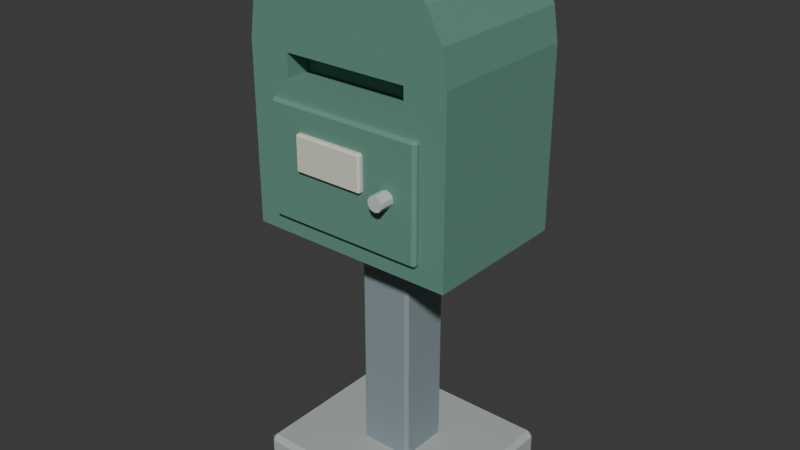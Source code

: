 # Source: source.blend  (saved by Blender 4.3.34; exported with 4.5.12 LTS)
import bpy
from mathutils import Matrix  # noqa: F401  (used for matrix-valued properties, if any)

bpy.ops.wm.read_factory_settings(use_empty=True)
scene = bpy.context.scene
scene.name = 'Scene'

# ---- collections
col_collection = bpy.data.collections.new('Collection'); scene.collection.children.link(col_collection)

# ---- materials (node trees are filled in below, after node groups)
mat_teal = bpy.data.materials.new('teal')
mat_teal.diffuse_color = (0.12, 0.28, 0.22, 1.0)
mat_stone = bpy.data.materials.new('stone')
mat_stone.diffuse_color = (0.42, 0.47, 0.45, 1.0)
mat_steel = bpy.data.materials.new('steel')
mat_steel.diffuse_color = (0.24, 0.3, 0.32, 1.0)
mat_frame = bpy.data.materials.new('frame')
mat_frame.diffuse_color = (0.55, 0.6, 0.6, 1.0)
mat_cream = bpy.data.materials.new('cream')
mat_cream.diffuse_color = (0.72, 0.71, 0.6, 1.0)

# ---- material node trees
mat_teal.use_nodes = True; mat_teal.node_tree.nodes.clear()
_N = mat_teal.node_tree.nodes; _L = mat_teal.node_tree.links
n0 = _N.new('ShaderNodeBsdfPrincipled'); n0.name = 'Principled BSDF'; n0.location = (10, 300)
n0.inputs[0].default_value = (0.12, 0.28, 0.22, 1.0)
n0.inputs[2].default_value = 0.83
n1 = _N.new('ShaderNodeOutputMaterial'); n1.name = 'Material Output'; n1.location = (300, 300)
_L.new(n0.outputs[0], n1.inputs[0])
n1.is_active_output = True
mat_stone.use_nodes = True; mat_stone.node_tree.nodes.clear()
_N = mat_stone.node_tree.nodes; _L = mat_stone.node_tree.links
n0 = _N.new('ShaderNodeBsdfPrincipled'); n0.name = 'Principled BSDF'; n0.location = (10, 300)
n0.inputs[0].default_value = (0.42, 0.47, 0.45, 1.0)
n0.inputs[2].default_value = 0.83
n1 = _N.new('ShaderNodeOutputMaterial'); n1.name = 'Material Output'; n1.location = (300, 300)
_L.new(n0.outputs[0], n1.inputs[0])
n1.is_active_output = True
mat_steel.use_nodes = True; mat_steel.node_tree.nodes.clear()
_N = mat_steel.node_tree.nodes; _L = mat_steel.node_tree.links
n0 = _N.new('ShaderNodeBsdfPrincipled'); n0.name = 'Principled BSDF'; n0.location = (10, 300)
n0.inputs[0].default_value = (0.24, 0.3, 0.32, 1.0)
n0.inputs[2].default_value = 0.83
n1 = _N.new('ShaderNodeOutputMaterial'); n1.name = 'Material Output'; n1.location = (300, 300)
_L.new(n0.outputs[0], n1.inputs[0])
n1.is_active_output = True
mat_frame.use_nodes = True; mat_frame.node_tree.nodes.clear()
_N = mat_frame.node_tree.nodes; _L = mat_frame.node_tree.links
n0 = _N.new('ShaderNodeBsdfPrincipled'); n0.name = 'Principled BSDF'; n0.location = (10, 300)
n0.inputs[0].default_value = (0.55, 0.6, 0.6, 1.0)
n0.inputs[2].default_value = 0.83
n1 = _N.new('ShaderNodeOutputMaterial'); n1.name = 'Material Output'; n1.location = (300, 300)
_L.new(n0.outputs[0], n1.inputs[0])
n1.is_active_output = True
mat_cream.use_nodes = True; mat_cream.node_tree.nodes.clear()
_N = mat_cream.node_tree.nodes; _L = mat_cream.node_tree.links
n0 = _N.new('ShaderNodeBsdfPrincipled'); n0.name = 'Principled BSDF'; n0.location = (10, 300)
n0.inputs[0].default_value = (0.72, 0.71, 0.6, 1.0)
n0.inputs[2].default_value = 0.83
n1 = _N.new('ShaderNodeOutputMaterial'); n1.name = 'Material Output'; n1.location = (300, 300)
_L.new(n0.outputs[0], n1.inputs[0])
n1.is_active_output = True

# ---- world
world_world = bpy.data.worlds.new('World'); scene.world = world_world
world_world.use_nodes = True; world_world.node_tree.nodes.clear()
_N = world_world.node_tree.nodes; _L = world_world.node_tree.links
n0 = _N.new('ShaderNodeOutputWorld'); n0.name = 'World Output'; n0.location = (300, 300)
n1 = _N.new('ShaderNodeBackground'); n1.name = 'Background'; n1.location = (10, 300)
n1.inputs[0].default_value = (0.05088, 0.05088, 0.05088, 1.0)
_L.new(n1.outputs[0], n0.inputs[0])
n0.is_active_output = True
world_world.color = (0.05088, 0.05088, 0.05088)
world_world.sun_shadow_jitter_overblur = 0.0

# ---- meshes
me_arched_letterbox_body = bpy.data.meshes.new('Arched letterbox body')
me_arched_letterbox_body.from_pydata([(-0.25, -0.18, 0.66), (0.25, -0.18, 0.66), (0.25, -0.18, 1.08), (-0.15, -0.12, 1.012), (0.2378, -0.18, 1.157), (-0.15, -0.12, 1.067), (0.2023, -0.18, 1.227), (0.1469, -0.18, 1.282), (0.07725, -0.18, 1.318), (0.15, -0.12, 1.012), (0.15, -0.12, 1.067), (1.531e-17, -0.18, 1.33), (-0.07725, -0.18, 1.318), (-0.1469, -0.18, 1.282), (-0.2023, -0.18, 1.227), (-0.2378, -0.18, 1.157), (-0.25, -0.18, 1.08), (-0.25, 0.18, 0.66), (0.25, 0.18, 0.66), (0.25, 0.18, 1.08), (0.2378, 0.18, 1.157), (0.2023, 0.18, 1.227), (0.1469, 0.18, 1.282), (0.07725, 0.18, 1.318), (1.531e-17, 0.18, 1.33), (-0.07725, 0.18, 1.318), (-0.1469, 0.18, 1.282), (-0.2023, 0.18, 1.227), (-0.2378, 0.18, 1.157), (-0.25, 0.18, 1.08), (0.15, -0.18, 1.012), (0.15, -0.18, 1.067), (-0.15, -0.18, 1.067), (-0.15, -0.18, 1.012)], [], [(2, 4, 6, 7, 8, 11, 12, 13, 14, 32, 31), (14, 15, 16, 0, 1, 2, 31, 30, 33, 32), (23, 22, 21, 20, 19, 18, 17, 29, 28, 27, 26, 25, 24), (0, 17, 18, 1), (1, 18, 19, 2), (2, 19, 20, 4), (4, 20, 21, 6), (6, 21, 22, 7), (7, 22, 23, 8), (8, 23, 24, 11), (11, 24, 25, 12), (12, 25, 26, 13), (13, 26, 27, 14), (14, 27, 28, 15), (15, 28, 29, 16), (16, 29, 17, 0), (3, 5, 32, 33), (3, 9, 10, 5), (10, 9, 30, 31), (30, 9, 3, 33), (5, 10, 31, 32)])
_uv = me_arched_letterbox_body.uv_layers.new(name='UVMap')
_uv.uv.foreach_set('vector', [0.0, 0.0, 0.0, 0.0, 0.0, 0.0, 0.0, 0.0, 0.0, 0.0, 0.0, 0.0, 0.0, 0.0, 0.0, 0.0, 0.0, 0.0, 0.0, 0.0, 0.0, 0.0, 0.0, 0.0, 0.0, 0.0, 0.0, 0.0, 0.0, 0.0, 0.0, 0.0, 0.0, 0.0, 0.0, 0.0, 0.0, 0.0, 0.0, 0.0, 0.0, 0.0, 0.0, 0.0, 0.0, 0.0, 0.0, 0.0, 0.0, 0.0, 0.0, 0.0, 0.0, 0.0, 0.0, 0.0, 0.0, 0.0, 0.0, 0.0, 0.0, 0.0, 0.0, 0.0, 0.0, 0.0, 0.0, 0.0, 0.0, 0.0, 0.0, 0.0, 0.0, 0.0, 0.0, 0.0, 0.0, 0.0, 0.0, 0.0, 0.0, 0.0, 0.0, 0.0, 0.0, 0.0, 0.0, 0.0, 0.0, 0.0, 0.0, 0.0, 0.0, 0.0, 0.0, 0.0, 0.0, 0.0, 0.0, 0.0, 0.0, 0.0, 0.0, 0.0, 0.0, 0.0, 0.0, 0.0, 0.0, 0.0, 0.0, 0.0, 0.0, 0.0, 0.0, 0.0, 0.0, 0.0, 0.0, 0.0, 0.0, 0.0, 0.0, 0.0, 0.0, 0.0, 0.0, 0.0, 0.0, 0.0, 0.0, 0.0, 0.0, 0.0, 0.0, 0.0, 0.0, 0.0, 0.0, 0.0, 0.0, 0.0, 0.0, 0.0, 0.0, 0.0, 0.0, 0.0, 0.0, 0.0, 0.0, 0.0, 0.0, 0.0, 0.0, 0.0, 0.0, 0.0, 0.0, 0.0, 0.0, 0.0, 0.0, 0.0, 0.0, 0.0, 0.0, 0.0, 0.0, 0.0, 0.0, 0.0, 0.375, 0.25, 0.625, 0.25, 0.625, 0.125, 0.375, 0.125, 0.375, 0.25, 0.375, 0.5, 0.625, 0.5, 0.625, 0.25, 0.625, 0.5, 0.375, 0.5, 0.375, 0.625, 0.625, 0.625, 0.375, 0.625, 0.375, 0.5, 0.125, 0.5, 0.125, 0.625, 0.875, 0.5, 0.625, 0.5, 0.625, 0.625, 0.875, 0.625])
me_arched_letterbox_body.materials.append(mat_teal)
me_arched_letterbox_body.update()
me_cube_001 = bpy.data.meshes.new('Cube.001')
me_cube_001.from_pydata([(-0.228, -0.198, 0.0), (-0.228, -0.21, 0.012), (-0.24, -0.198, 0.012), (-0.228, -0.21, 0.088), (-0.228, -0.198, 0.1), (-0.24, -0.198, 0.088), (-0.228, 0.198, 0.0), (-0.24, 0.198, 0.012), (-0.228, 0.21, 0.012), (-0.228, 0.198, 0.1), (-0.228, 0.21, 0.088), (-0.24, 0.198, 0.088), (0.228, -0.198, 0.0), (0.24, -0.198, 0.012), (0.228, -0.21, 0.012), (0.228, -0.198, 0.1), (0.228, -0.21, 0.088), (0.24, -0.198, 0.088), (0.228, 0.198, 0.0), (0.228, 0.21, 0.012), (0.24, 0.198, 0.012), (0.228, 0.198, 0.1), (0.24, 0.198, 0.088), (0.228, 0.21, 0.088)], [], [(14, 16, 3, 1), (20, 22, 17, 13), (21, 9, 4, 15), (2, 5, 11, 7), (8, 10, 23, 19), (0, 1, 2), (3, 4, 5), (6, 7, 8), (9, 10, 11), (12, 13, 14), (15, 16, 17), (18, 19, 20), (21, 22, 23), (6, 0, 2, 7), (1, 3, 5, 2), (4, 9, 11, 5), (10, 8, 7, 11), (18, 6, 8, 19), (9, 21, 23, 10), (22, 20, 19, 23), (12, 18, 20, 13), (21, 15, 17, 22), (16, 14, 13, 17), (0, 12, 14, 1), (15, 4, 3, 16), (6, 18, 12, 0)])
_uv = me_cube_001.uv_layers.new(name='UVMap')
_uv.uv.foreach_set('vector', [0.405, 0.7562, 0.595, 0.7562, 0.595, 0.9938, 0.405, 0.9937, 0.405, 0.5071, 0.595, 0.5071, 0.595, 0.7429, 0.405, 0.7429, 0.6313, 0.5071, 0.8688, 0.5071, 0.8687, 0.7429, 0.6313, 0.7429, 0.405, 0.007143, 0.595, 0.007143, 0.595, 0.2429, 0.405, 0.2429, 0.405, 0.2562, 0.595, 0.2562, 0.595, 0.4938, 0.405, 0.4937, 0.1312, 0.7429, 0.1312, 0.75, 0.125, 0.7429, 0.595, 0.9938, 0.625, 0.9937, 0.595, 1.0, 0.1312, 0.5071, 0.125, 0.5071, 0.1312, 0.5, 0.625, 0.2562, 0.595, 0.2562, 0.595, 0.25, 0.3688, 0.7429, 0.375, 0.7429, 0.3688, 0.75, 0.625, 0.7563, 0.595, 0.7562, 0.595, 0.75, 0.3688, 0.5071, 0.3688, 0.5, 0.375, 0.5071, 0.625, 0.5071, 0.595, 0.5071, 0.595, 0.5, 0.1312, 0.5071, 0.1312, 0.7429, 0.125, 0.7429, 0.125, 0.5071, 0.405, 0.0, 0.595, 0.0, 0.595, 0.007143, 0.405, 0.007143, 0.625, 0.007143, 0.625, 0.2429, 0.595, 0.2429, 0.595, 0.007143, 0.595, 0.2562, 0.405, 0.2562, 0.405, 0.2429, 0.595, 0.2429, 0.3688, 0.5071, 0.1312, 0.5071, 0.1312, 0.5, 0.3688, 0.5, 0.625, 0.2562, 0.625, 0.4938, 0.595, 0.4938, 0.595, 0.2562, 0.595, 0.5071, 0.405, 0.5071, 0.405, 0.4937, 0.595, 0.4938, 0.3688, 0.7429, 0.3688, 0.5071, 0.405, 0.5071, 0.405, 0.7429, 0.6313, 0.5071, 0.6313, 0.7429, 0.595, 0.7429, 0.595, 0.5071, 0.595, 0.7562, 0.405, 0.7562, 0.405, 0.7429, 0.595, 0.7429, 0.1312, 0.7429, 0.3688, 0.7429, 0.3688, 0.75, 0.1312, 0.75, 0.625, 0.7563, 0.625, 0.9937, 0.595, 0.9938, 0.595, 0.7562, 0.1312, 0.5071, 0.3688, 0.5071, 0.3688, 0.7429, 0.1312, 0.7429])
me_cube_001.materials.append(mat_stone)
me_cube_001.update()
me_cube_002 = bpy.data.meshes.new('Cube.002')
me_cube_002.from_pydata([(-0.057, -0.057, 0.06), (-0.057, -0.065, 0.068), (-0.065, -0.057, 0.068), (-0.057, -0.065, 0.712), (-0.057, -0.057, 0.72), (-0.065, -0.057, 0.712), (-0.057, 0.057, 0.06), (-0.065, 0.057, 0.068), (-0.057, 0.065, 0.068), (-0.057, 0.057, 0.72), (-0.057, 0.065, 0.712), (-0.065, 0.057, 0.712), (0.057, -0.057, 0.06), (0.065, -0.057, 0.068), (0.057, -0.065, 0.068), (0.057, -0.057, 0.72), (0.057, -0.065, 0.712), (0.065, -0.057, 0.712), (0.057, 0.057, 0.06), (0.057, 0.065, 0.068), (0.065, 0.057, 0.068), (0.057, 0.057, 0.72), (0.065, 0.057, 0.712), (0.057, 0.065, 0.712)], [], [(14, 16, 3, 1), (20, 22, 17, 13), (21, 9, 4, 15), (2, 5, 11, 7), (8, 10, 23, 19), (0, 1, 2), (3, 4, 5), (6, 7, 8), (9, 10, 11), (12, 13, 14), (15, 16, 17), (18, 19, 20), (21, 22, 23), (6, 0, 2, 7), (1, 3, 5, 2), (4, 9, 11, 5), (10, 8, 7, 11), (18, 6, 8, 19), (9, 21, 23, 10), (22, 20, 19, 23), (12, 18, 20, 13), (21, 15, 17, 22), (16, 14, 13, 17), (0, 12, 14, 1), (15, 4, 3, 16), (6, 18, 12, 0)])
_uv = me_cube_002.uv_layers.new(name='UVMap')
_uv.uv.foreach_set('vector', [0.378, 0.7654, 0.622, 0.7654, 0.622, 0.9846, 0.378, 0.9846, 0.378, 0.5154, 0.622, 0.5154, 0.622, 0.7346, 0.378, 0.7346, 0.6404, 0.5154, 0.8596, 0.5154, 0.8596, 0.7346, 0.6404, 0.7346, 0.378, 0.01538, 0.622, 0.01538, 0.622, 0.2346, 0.378, 0.2346, 0.378, 0.2654, 0.622, 0.2654, 0.622, 0.4846, 0.378, 0.4846, 0.1404, 0.7346, 0.1404, 0.75, 0.125, 0.7346, 0.622, 0.9846, 0.625, 0.9846, 0.622, 1.0, 0.1404, 0.5154, 0.125, 0.5154, 0.1404, 0.5, 0.625, 0.2654, 0.622, 0.2654, 0.622, 0.25, 0.3596, 0.7346, 0.375, 0.7346, 0.3596, 0.75, 0.625, 0.7654, 0.622, 0.7654, 0.622, 0.75, 0.3596, 0.5154, 0.3596, 0.5, 0.375, 0.5154, 0.625, 0.5154, 0.622, 0.5154, 0.622, 0.5, 0.1404, 0.5154, 0.1404, 0.7346, 0.125, 0.7346, 0.125, 0.5154, 0.378, 0.0, 0.622, 0.0, 0.622, 0.01538, 0.378, 0.01538, 0.625, 0.01538, 0.625, 0.2346, 0.622, 0.2346, 0.622, 0.01538, 0.622, 0.2654, 0.378, 0.2654, 0.378, 0.2346, 0.622, 0.2346, 0.3596, 0.5154, 0.1404, 0.5154, 0.1404, 0.5, 0.3596, 0.5, 0.625, 0.2654, 0.625, 0.4846, 0.622, 0.4846, 0.622, 0.2654, 0.622, 0.5154, 0.378, 0.5154, 0.378, 0.4846, 0.622, 0.4846, 0.3596, 0.7346, 0.3596, 0.5154, 0.378, 0.5154, 0.378, 0.7346, 0.6404, 0.5154, 0.6404, 0.7346, 0.622, 0.7346, 0.622, 0.5154, 0.622, 0.7654, 0.378, 0.7654, 0.378, 0.7346, 0.622, 0.7346, 0.1404, 0.7346, 0.3596, 0.7346, 0.3596, 0.75, 0.1404, 0.75, 0.625, 0.7654, 0.625, 0.9846, 0.622, 0.9846, 0.622, 0.7654, 0.1404, 0.5154, 0.3596, 0.5154, 0.3596, 0.7346, 0.1404, 0.7346])
me_cube_002.materials.append(mat_steel)
me_cube_002.update()
me_cube_004 = bpy.data.meshes.new('Cube.004')
me_cube_004.from_pydata([(-0.183, -0.189, 0.7), (-0.183, -0.196, 0.707), (-0.19, -0.189, 0.707), (-0.183, -0.196, 0.963), (-0.183, -0.189, 0.97), (-0.19, -0.189, 0.963), (-0.183, -0.173, 0.7), (-0.19, -0.173, 0.707), (-0.183, -0.166, 0.707), (-0.183, -0.173, 0.97), (-0.183, -0.166, 0.963), (-0.19, -0.173, 0.963), (0.183, -0.189, 0.7), (0.19, -0.189, 0.707), (0.183, -0.196, 0.707), (0.183, -0.189, 0.97), (0.183, -0.196, 0.963), (0.19, -0.189, 0.963), (0.183, -0.173, 0.7), (0.183, -0.166, 0.707), (0.19, -0.173, 0.707), (0.183, -0.173, 0.97), (0.19, -0.173, 0.963), (0.183, -0.166, 0.963)], [], [(14, 16, 3, 1), (20, 22, 17, 13), (21, 9, 4, 15), (2, 5, 11, 7), (8, 10, 23, 19), (0, 1, 2), (3, 4, 5), (6, 7, 8), (9, 10, 11), (12, 13, 14), (15, 16, 17), (18, 19, 20), (21, 22, 23), (6, 0, 2, 7), (1, 3, 5, 2), (4, 9, 11, 5), (10, 8, 7, 11), (18, 6, 8, 19), (9, 21, 23, 10), (22, 20, 19, 23), (12, 18, 20, 13), (21, 15, 17, 22), (16, 14, 13, 17), (0, 12, 14, 1), (15, 4, 3, 16), (6, 18, 12, 0)])
_uv = me_cube_004.uv_layers.new(name='UVMap')
_uv.uv.foreach_set('vector', [0.3815, 0.7546, 0.6185, 0.7546, 0.6185, 0.9954, 0.3815, 0.9954, 0.3815, 0.5583, 0.6185, 0.5583, 0.6185, 0.6917, 0.3815, 0.6917, 0.6296, 0.5583, 0.8704, 0.5583, 0.8704, 0.6917, 0.6296, 0.6917, 0.3815, 0.05833, 0.6185, 0.05833, 0.6185, 0.1917, 0.3815, 0.1917, 0.3815, 0.2546, 0.6185, 0.2546, 0.6185, 0.4954, 0.3815, 0.4954, 0.1296, 0.6917, 0.1296, 0.75, 0.125, 0.6917, 0.6185, 0.9954, 0.625, 0.9954, 0.6185, 1.0, 0.1296, 0.5583, 0.125, 0.5583, 0.1296, 0.5, 0.625, 0.2546, 0.6185, 0.2546, 0.6185, 0.25, 0.3704, 0.6917, 0.375, 0.6917, 0.3704, 0.75, 0.625, 0.7546, 0.6185, 0.7546, 0.6185, 0.75, 0.3704, 0.5583, 0.3704, 0.5, 0.375, 0.5583, 0.625, 0.5583, 0.6185, 0.5583, 0.6185, 0.5, 0.1296, 0.5583, 0.1296, 0.6917, 0.125, 0.6917, 0.125, 0.5583, 0.3815, 0.0, 0.6185, 0.0, 0.6185, 0.05833, 0.3815, 0.05833, 0.625, 0.05833, 0.625, 0.1917, 0.6185, 0.1917, 0.6185, 0.05833, 0.6185, 0.2546, 0.3815, 0.2546, 0.3815, 0.1917, 0.6185, 0.1917, 0.3704, 0.5583, 0.1296, 0.5583, 0.1296, 0.5, 0.3704, 0.5, 0.625, 0.2546, 0.625, 0.4954, 0.6185, 0.4954, 0.6185, 0.2546, 0.6185, 0.5583, 0.3815, 0.5583, 0.3815, 0.4954, 0.6185, 0.4954, 0.3704, 0.6917, 0.3704, 0.5583, 0.3815, 0.5583, 0.3815, 0.6917, 0.6296, 0.5583, 0.6296, 0.6917, 0.6185, 0.6917, 0.6185, 0.5583, 0.6185, 0.7546, 0.3815, 0.7546, 0.3815, 0.6917, 0.6185, 0.6917, 0.1296, 0.6917, 0.3704, 0.6917, 0.3704, 0.75, 0.1296, 0.75, 0.625, 0.7546, 0.625, 0.9954, 0.6185, 0.9954, 0.6185, 0.7546, 0.1296, 0.5583, 0.3704, 0.5583, 0.3704, 0.6917, 0.1296, 0.6917])
me_cube_004.materials.append(mat_teal)
me_cube_004.update()
me_cylinder = bpy.data.meshes.new('Cylinder')
me_cylinder.from_pydata([(0.12, -0.184, 0.853), (0.12, -0.23, 0.853), (0.1306, -0.184, 0.8496), (0.1306, -0.23, 0.8496), (0.1371, -0.184, 0.8406), (0.1371, -0.23, 0.8406), (0.1371, -0.184, 0.8294), (0.1371, -0.23, 0.8294), (0.1306, -0.184, 0.8204), (0.1306, -0.23, 0.8204), (0.12, -0.184, 0.817), (0.12, -0.23, 0.817), (0.1094, -0.184, 0.8204), (0.1094, -0.23, 0.8204), (0.1029, -0.184, 0.8294), (0.1029, -0.23, 0.8294), (0.1029, -0.184, 0.8406), (0.1029, -0.23, 0.8406), (0.1094, -0.184, 0.8496), (0.1094, -0.23, 0.8496)], [], [(0, 1, 3, 2), (2, 3, 5, 4), (4, 5, 7, 6), (6, 7, 9, 8), (8, 9, 11, 10), (10, 11, 13, 12), (12, 13, 15, 14), (14, 15, 17, 16), (3, 1, 19, 17, 15, 13, 11, 9, 7, 5), (16, 17, 19, 18), (18, 19, 1, 0), (0, 2, 4, 6, 8, 10, 12, 14, 16, 18)])
_uv = me_cylinder.uv_layers.new(name='UVMap')
_uv.uv.foreach_set('vector', [1.0, 0.5, 1.0, 1.0, 0.9, 1.0, 0.9, 0.5, 0.9, 0.5, 0.9, 1.0, 0.8, 1.0, 0.8, 0.5, 0.8, 0.5, 0.8, 1.0, 0.7, 1.0, 0.7, 0.5, 0.7, 0.5, 0.7, 1.0, 0.6, 1.0, 0.6, 0.5, 0.6, 0.5, 0.6, 1.0, 0.5, 1.0, 0.5, 0.5, 0.5, 0.5, 0.5, 1.0, 0.4, 1.0, 0.4, 0.5, 0.4, 0.5, 0.4, 1.0, 0.3, 1.0, 0.3, 0.5, 0.3, 0.5, 0.3, 1.0, 0.2, 1.0, 0.2, 0.5, 0.3911, 0.4442, 0.25, 0.49, 0.1089, 0.4442, 0.02175, 0.3242, 0.02175, 0.1758, 0.1089, 0.05584, 0.25, 0.01, 0.3911, 0.05584, 0.4783, 0.1758, 0.4783, 0.3242, 0.2, 0.5, 0.2, 1.0, 0.1, 1.0, 0.1, 0.5, 0.1, 0.5, 0.1, 1.0, -7.451e-08, 1.0, -7.451e-08, 0.5, 0.75, 0.49, 0.8911, 0.4442, 0.9783, 0.3242, 0.9783, 0.1758, 0.8911, 0.05584, 0.75, 0.01, 0.6089, 0.05584, 0.5217, 0.1758, 0.5217, 0.3242, 0.6089, 0.4442])
me_cylinder.materials.append(mat_frame)
me_cylinder.update()
me_cube_005 = bpy.data.meshes.new('Cube.005')
me_cube_005.from_pydata([(-0.106, -0.204, 0.8275), (-0.106, -0.208, 0.8315), (-0.11, -0.204, 0.8315), (-0.106, -0.208, 0.9085), (-0.106, -0.204, 0.9125), (-0.11, -0.204, 0.9085), (-0.106, -0.194, 0.8275), (-0.11, -0.194, 0.8315), (-0.106, -0.19, 0.8315), (-0.106, -0.194, 0.9125), (-0.106, -0.19, 0.9085), (-0.11, -0.194, 0.9085), (0.056, -0.204, 0.8275), (0.06, -0.204, 0.8315), (0.056, -0.208, 0.8315), (0.056, -0.204, 0.9125), (0.056, -0.208, 0.9085), (0.06, -0.204, 0.9085), (0.056, -0.194, 0.8275), (0.056, -0.19, 0.8315), (0.06, -0.194, 0.8315), (0.056, -0.194, 0.9125), (0.06, -0.194, 0.9085), (0.056, -0.19, 0.9085)], [], [(14, 16, 3, 1), (20, 22, 17, 13), (21, 9, 4, 15), (2, 5, 11, 7), (8, 10, 23, 19), (0, 1, 2), (3, 4, 5), (6, 7, 8), (9, 10, 11), (12, 13, 14), (15, 16, 17), (18, 19, 20), (21, 22, 23), (6, 0, 2, 7), (1, 3, 5, 2), (4, 9, 11, 5), (10, 8, 7, 11), (18, 6, 8, 19), (9, 21, 23, 10), (22, 20, 19, 23), (12, 18, 20, 13), (21, 15, 17, 22), (16, 14, 13, 17), (0, 12, 14, 1), (15, 4, 3, 16), (6, 18, 12, 0)])
_uv = me_cube_005.uv_layers.new(name='UVMap')
_uv.uv.foreach_set('vector', [0.3868, 0.7559, 0.6132, 0.7559, 0.6132, 0.9941, 0.3868, 0.9941, 0.3868, 0.5556, 0.6132, 0.5556, 0.6132, 0.6944, 0.3868, 0.6944, 0.6309, 0.5556, 0.8691, 0.5556, 0.8691, 0.6944, 0.6309, 0.6944, 0.3868, 0.05556, 0.6132, 0.05556, 0.6132, 0.1944, 0.3868, 0.1944, 0.3868, 0.2559, 0.6132, 0.2559, 0.6132, 0.4941, 0.3868, 0.4941, 0.1309, 0.6944, 0.1309, 0.75, 0.125, 0.6944, 0.6132, 0.9941, 0.625, 0.9941, 0.6132, 1.0, 0.1309, 0.5556, 0.125, 0.5556, 0.1309, 0.5, 0.625, 0.2559, 0.6132, 0.2559, 0.6132, 0.25, 0.3691, 0.6944, 0.375, 0.6944, 0.3691, 0.75, 0.625, 0.7559, 0.6132, 0.7559, 0.6132, 0.75, 0.3691, 0.5556, 0.3691, 0.5, 0.375, 0.5556, 0.625, 0.5556, 0.6132, 0.5556, 0.6132, 0.5, 0.1309, 0.5556, 0.1309, 0.6944, 0.125, 0.6944, 0.125, 0.5556, 0.3868, 0.0, 0.6132, 0.0, 0.6132, 0.05556, 0.3868, 0.05556, 0.625, 0.05556, 0.625, 0.1944, 0.6132, 0.1944, 0.6132, 0.05556, 0.6132, 0.2559, 0.3868, 0.2559, 0.3868, 0.1944, 0.6132, 0.1944, 0.3691, 0.5556, 0.1309, 0.5556, 0.1309, 0.5, 0.3691, 0.5, 0.625, 0.2559, 0.625, 0.4941, 0.6132, 0.4941, 0.6132, 0.2559, 0.6132, 0.5556, 0.3868, 0.5556, 0.3868, 0.4941, 0.6132, 0.4941, 0.3691, 0.6944, 0.3691, 0.5556, 0.3868, 0.5556, 0.3868, 0.6944, 0.6309, 0.5556, 0.6309, 0.6944, 0.6132, 0.6944, 0.6132, 0.5556, 0.6132, 0.7559, 0.3868, 0.7559, 0.3868, 0.6944, 0.6132, 0.6944, 0.1309, 0.6944, 0.3691, 0.6944, 0.3691, 0.75, 0.1309, 0.75, 0.625, 0.7559, 0.625, 0.9941, 0.6132, 0.9941, 0.6132, 0.7559, 0.1309, 0.5556, 0.3691, 0.5556, 0.3691, 0.6944, 0.1309, 0.6944])
me_cube_005.materials.append(mat_cream)
me_cube_005.update()

# ---- objects
ob_letterbox_body = bpy.data.objects.new('Letterbox body', me_arched_letterbox_body)
ob_letterbox_foot = bpy.data.objects.new('Letterbox foot', me_cube_001)
ob_letterbox_pedestal = bpy.data.objects.new('Letterbox pedestal', me_cube_002)
ob_letterbox_door = bpy.data.objects.new('Letterbox door', me_cube_004)
ob_letterbox_latch = bpy.data.objects.new('Letterbox latch', me_cylinder)
ob_letterbox_plaque = bpy.data.objects.new('Letterbox plaque', me_cube_005)

# ---- transforms, parenting, visibility, modifiers, constraints
ob_letterbox_body.location = (0.0, 0.0, 0.0)
ob_letterbox_foot.location = (0.0, 0.0, 0.0)
ob_letterbox_pedestal.location = (0.0, 0.0, 0.0)
ob_letterbox_door.location = (0.0, 0.0, 0.0)
ob_letterbox_latch.location = (0.0, 0.0, 0.0)
ob_letterbox_plaque.location = (0.0, 0.0, 0.0)

# ---- collection membership
scene.collection.objects.link(ob_letterbox_body)
col_collection.objects.link(ob_letterbox_foot)
col_collection.objects.link(ob_letterbox_pedestal)
col_collection.objects.link(ob_letterbox_door)
col_collection.objects.link(ob_letterbox_latch)
col_collection.objects.link(ob_letterbox_plaque)

# ---- scene / render settings (as saved in the file)
scene.frame_start = 1; scene.frame_end = 250; scene.frame_set(1)
scene.render.engine = 'BLENDER_EEVEE_NEXT'
bpy.context.view_layer.update()

# ---- added for rendering (the .blend has no active camera and no usable light): camera, sun
cam_auto = bpy.data.cameras.new('AutoCamera')
cam_auto.lens = 50.0
cam_auto.sensor_width = 36.0
cam_auto.clip_end = 1000.0
ob_auto_camera = bpy.data.objects.new('AutoCamera', cam_auto)
scene.collection.objects.link(ob_auto_camera)
ob_auto_camera.location = (1.37622, -1.66147, 1.76598)
ob_auto_camera.rotation_euler = (1.09748, -7.21219e-08, 0.694738)
scene.camera = ob_auto_camera
light_auto_sun = bpy.data.lights.new('AutoSun', 'SUN')
light_auto_sun.energy = 3.0
light_auto_sun.angle = 0.0523599
ob_auto_sun = bpy.data.objects.new('AutoSun', light_auto_sun)
scene.collection.objects.link(ob_auto_sun)
ob_auto_sun.rotation_euler = (0.872665, 0.174533, 0.523599)
bpy.context.view_layer.update()
